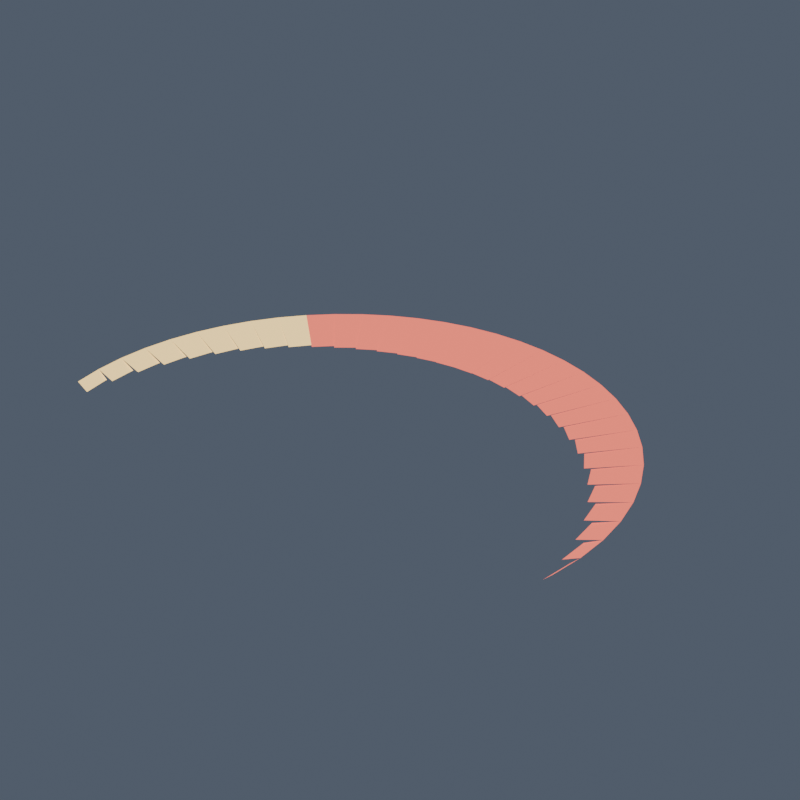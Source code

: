 # Source: slash_arc.blend  (saved by Blender 5.2.44; exported with 4.5.12 LTS)
import bpy
from mathutils import Matrix  # noqa: F401  (used for matrix-valued properties, if any)

bpy.ops.wm.read_factory_settings(use_empty=True)
scene = bpy.context.scene
scene.name = 'Scene'

# ---- collections
col_collection = bpy.data.collections.new('Collection'); scene.collection.children.link(col_collection)

# ---- materials (node trees are filled in below, after node groups)
mat_senjin_emberfx = bpy.data.materials.new('SENJIN_EmberFX')

# ---- material node trees
mat_senjin_emberfx.use_nodes = True; mat_senjin_emberfx.node_tree.nodes.clear()
_N = mat_senjin_emberfx.node_tree.nodes; _L = mat_senjin_emberfx.node_tree.links
n0 = _N.new('ShaderNodeBsdfPrincipled'); n0.name = 'Principled BSDF'; n0.location = (-200, 100)
n0.inputs[2].default_value = 0.64
n0.inputs[10].default_value = 0.005
n0.inputs[28].default_value = 1.8
n1 = _N.new('ShaderNodeOutputMaterial'); n1.name = 'Material Output'; n1.location = (200, 100)
n2 = _N.new('ShaderNodeVertexColor'); n2.name = 'Color Attribute'; n2.location = (0, 0)
n2.layer_name = 'Color'
_L.new(n0.outputs[0], n1.inputs[0])
_L.new(n2.outputs[0], n0.inputs[0])
_L.new(n2.outputs[0], n0.inputs[27])
n1.is_active_output = True

# ---- world
world_world = bpy.data.worlds.new('World'); scene.world = world_world
world_world.use_nodes = True; world_world.node_tree.nodes.clear()
_N = world_world.node_tree.nodes; _L = world_world.node_tree.links
n0 = _N.new('ShaderNodeOutputWorld'); n0.name = 'World Output'; n0.location = (200, 100)
n1 = _N.new('ShaderNodeBackground'); n1.name = 'Background'; n1.location = (-200, 100)
n1.inputs[0].default_value = (0.16, 0.2, 0.27, 1.0)
n1.inputs[1].default_value = 0.55
_L.new(n1.outputs[0], n0.inputs[0])
n0.is_active_output = True
world_world.color = (0.05088, 0.05088, 0.05088)
world_world.sun_shadow_jitter_overblur = 0.0

# ---- meshes
me_slash_arc = bpy.data.meshes.new('slash_arc')
me_slash_arc.from_pydata([(0.9475, -0.1921, 0.0), (0.9801, -0.1987, 0.035), (0.9963, -0.08583, 0.035), (0.9632, -0.08298, 0.0), (0.9369, -0.08071, 0.0), (0.9963, -0.08583, 0.035), (0.9996, 0.02812, 0.035), (0.94, 0.02644, 0.0), (0.914, 0.02571, 0.0), (0.9996, 0.02812, 0.035), (0.9899, 0.1417, 0.035), (0.9052, 0.1296, 0.0), (0.8801, 0.126, 0.0), (0.9899, 0.1417, 0.035), (0.9673, 0.2535, 0.035), (0.86, 0.2253, 0.0), (0.8363, 0.2191, 0.0), (0.9673, 0.2535, 0.035), (0.9322, 0.3619, 0.035), (0.806, 0.3129, 0.0), (0.7842, 0.3044, 0.0), (0.9322, 0.3619, 0.035), (0.885, 0.4657, 0.035), (0.7444, 0.3917, 0.0), (0.7249, 0.3814, 0.0), (0.885, 0.4657, 0.035), (0.8262, 0.5634, 0.035), (0.6768, 0.4615, 0.0), (0.6599, 0.4499, 0.0), (0.8262, 0.5634, 0.035), (0.7567, 0.6537, 0.035), (0.6044, 0.5221, 0.0), (0.5902, 0.5099, 0.0), (0.7567, 0.6537, 0.035), (0.6774, 0.7356, 0.035), (0.5283, 0.5737, 0.0), (0.517, 0.5614, 0.0), (0.6774, 0.7356, 0.035), (0.5893, 0.8079, 0.035), (0.4497, 0.6166, 0.0), (0.441, 0.6047, 0.0), (0.5893, 0.8079, 0.035), (0.4935, 0.8697, 0.035), (0.3693, 0.6509, 0.0), (0.3632, 0.6401, 0.0), (0.4935, 0.8697, 0.035), (0.3913, 0.9203, 0.035), (0.288, 0.6772, 0.0), (0.284, 0.6679, 0.0), (0.3913, 0.9203, 0.035), (0.284, 0.9588, 0.035), (0.2061, 0.6959, 0.0), (0.204, 0.6885, 0.0), (0.284, 0.9588, 0.035), (0.173, 0.9849, 0.035), (0.1243, 0.7073, 0.0), (0.1234, 0.7022, 0.0), (0.173, 0.9849, 0.035), (0.05982, 0.9982, 0.035), (0.04265, 0.7116, 0.0), (0.04249, 0.7091, 0.0), (0.05982, 0.9982, 0.035), (-0.05418, 0.9985, 0.035), (-0.03848, 0.7093, 0.0), (-0.03848, 0.7093, 0.0), (-0.05418, 0.9985, 0.035), (-0.1675, 0.9859, 0.035), (-0.119, 0.7003, 0.0), (-0.1194, 0.7029, 0.0), (-0.1675, 0.9859, 0.035), (-0.2786, 0.9604, 0.035), (-0.1986, 0.6847, 0.0), (-0.2001, 0.6897, 0.0), (-0.2786, 0.9604, 0.035), (-0.3861, 0.9225, 0.035), (-0.2772, 0.6624, 0.0), (-0.2802, 0.6695, 0.0), (-0.3861, 0.9225, 0.035), (-0.4886, 0.8725, 0.035), (-0.3546, 0.6333, 0.0), (-0.3596, 0.6421, 0.0), (-0.4886, 0.8725, 0.035), (-0.5847, 0.8112, 0.035), (-0.4303, 0.597, 0.0), (-0.4376, 0.6071, 0.0), (-0.5847, 0.8112, 0.035), (-0.6732, 0.7394, 0.035), (-0.5039, 0.5534, 0.0), (-0.5138, 0.5643, 0.0), (-0.6732, 0.7394, 0.035), (-0.753, 0.658, 0.035), (-0.5747, 0.5021, 0.0), (-0.5873, 0.5132, 0.0), (-0.753, 0.658, 0.035), (-0.823, 0.568, 0.035), (-0.6419, 0.443, 0.0), (-0.6573, 0.4537, 0.0), (-0.823, 0.568, 0.035), (-0.8823, 0.4707, 0.035), (-0.7047, 0.3759, 0.0), (-0.7228, 0.3855, 0.0), (-0.8823, 0.4707, 0.035), (-0.9302, 0.3672, 0.035), (-0.7619, 0.3008, 0.0), (-0.7824, 0.3089, 0.0), (-0.9302, 0.3672, 0.035), (-0.9659, 0.2589, 0.035), (-0.8125, 0.2178, 0.0), (-0.8351, 0.2239, 0.0), (-0.9659, 0.2589, 0.035), (-0.9891, 0.1473, 0.035), (-0.8551, 0.1274, 0.0), (-0.8793, 0.131, 0.0), (-0.9891, 0.1473, 0.035), (-0.9994, 0.03377, 0.035), (-0.8885, 0.03003, 0.0), (-0.9139, 0.03088, 0.0), (-0.9994, 0.03377, 0.035), (-0.9968, -0.0802, 0.035), (-0.9115, -0.07333, 0.0), (-0.9374, -0.07542, 0.0), (-0.9968, -0.0802, 0.035), (-0.9812, -0.1931, 0.035), (-0.9227, -0.1816, 0.0), (-0.9486, -0.1867, 0.0), (-0.9812, -0.1931, 0.035), (-0.9528, -0.3035, 0.035), (-0.9211, -0.2934, 0.0)], [], [(0, 1, 2, 3), (4, 7, 6, 5), (8, 11, 10, 9), (12, 13, 14, 15), (16, 17, 18, 19), (20, 23, 22, 21), (24, 27, 26, 25), (28, 29, 30, 31), (32, 33, 34, 35), (36, 39, 38, 37), (40, 41, 42, 43), (44, 47, 46, 45), (48, 51, 50, 49), (52, 53, 54, 55), (56, 57, 58, 59), (60, 61, 62, 63), (64, 67, 66, 65), (68, 69, 70, 71), (72, 75, 74, 73), (76, 77, 78, 79), (80, 81, 82, 83), (84, 87, 86, 85), (88, 91, 90, 89), (92, 95, 94, 93), (96, 97, 98, 99), (100, 103, 102, 101), (104, 107, 106, 105), (108, 109, 110, 111), (112, 115, 114, 113), (116, 119, 118, 117), (120, 121, 122, 123), (124, 127, 126, 125)])
_ca = me_slash_arc.color_attributes.new('Color', 'FLOAT_COLOR', 'CORNER')
_ca.data.foreach_set('color', [0.7231, 0.1329, 0.0865, 1.0, 0.7231, 0.1329, 0.0865, 1.0, 0.7231, 0.1329, 0.0865, 1.0, 0.7231, 0.1329, 0.0865, 1.0, 0.7231, 0.1329, 0.0865, 1.0, 0.7231, 0.1329, 0.0865, 1.0, 0.7231, 0.1329, 0.0865, 1.0, 0.7231, 0.1329, 0.0865, 1.0, 0.7231, 0.1329, 0.0865, 1.0, 0.7231, 0.1329, 0.0865, 1.0, 0.7231, 0.1329, 0.0865, 1.0, 0.7231, 0.1329, 0.0865, 1.0, 0.7231, 0.1329, 0.0865, 1.0, 0.7231, 0.1329, 0.0865, 1.0, 0.7231, 0.1329, 0.0865, 1.0, 0.7231, 0.1329, 0.0865, 1.0, 0.7231, 0.1329, 0.0865, 1.0, 0.7231, 0.1329, 0.0865, 1.0, 0.7231, 0.1329, 0.0865, 1.0, 0.7231, 0.1329, 0.0865, 1.0, 0.7231, 0.1329, 0.0865, 1.0, 0.7231, 0.1329, 0.0865, 1.0, 0.7231, 0.1329, 0.0865, 1.0, 0.7231, 0.1329, 0.0865, 1.0, 0.7231, 0.1329, 0.0865, 1.0, 0.7231, 0.1329, 0.0865, 1.0, 0.7231, 0.1329, 0.0865, 1.0, 0.7231, 0.1329, 0.0865, 1.0, 0.7231, 0.1329, 0.0865, 1.0, 0.7231, 0.1329, 0.0865, 1.0, 0.7231, 0.1329, 0.0865, 1.0, 0.7231, 0.1329, 0.0865, 1.0, 0.7231, 0.1329, 0.0865, 1.0, 0.7231, 0.1329, 0.0865, 1.0, 0.7231, 0.1329, 0.0865, 1.0, 0.7231, 0.1329, 0.0865, 1.0, 0.7231, 0.1329, 0.0865, 1.0, 0.7231, 0.1329, 0.0865, 1.0, 0.7231, 0.1329, 0.0865, 1.0, 0.7231, 0.1329, 0.0865, 1.0, 0.7231, 0.1329, 0.0865, 1.0, 0.7231, 0.1329, 0.0865, 1.0, 0.7231, 0.1329, 0.0865, 1.0, 0.7231, 0.1329, 0.0865, 1.0, 0.7231, 0.1329, 0.0865, 1.0, 0.7231, 0.1329, 0.0865, 1.0, 0.7231, 0.1329, 0.0865, 1.0, 0.7231, 0.1329, 0.0865, 1.0, 0.7231, 0.1329, 0.0865, 1.0, 0.7231, 0.1329, 0.0865, 1.0, 0.7231, 0.1329, 0.0865, 1.0, 0.7231, 0.1329, 0.0865, 1.0, 0.7231, 0.1329, 0.0865, 1.0, 0.7231, 0.1329, 0.0865, 1.0, 0.7231, 0.1329, 0.0865, 1.0, 0.7231, 0.1329, 0.0865, 1.0, 0.7231, 0.1329, 0.0865, 1.0, 0.7231, 0.1329, 0.0865, 1.0, 0.7231, 0.1329, 0.0865, 1.0, 0.7231, 0.1329, 0.0865, 1.0, 0.7231, 0.1329, 0.0865, 1.0, 0.7231, 0.1329, 0.0865, 1.0, 0.7231, 0.1329, 0.0865, 1.0, 0.7231, 0.1329, 0.0865, 1.0, 0.7231, 0.1329, 0.0865, 1.0, 0.7231, 0.1329, 0.0865, 1.0, 0.7231, 0.1329, 0.0865, 1.0, 0.7231, 0.1329, 0.0865, 1.0, 0.7231, 0.1329, 0.0865, 1.0, 0.7231, 0.1329, 0.0865, 1.0, 0.7231, 0.1329, 0.0865, 1.0, 0.7231, 0.1329, 0.0865, 1.0, 0.7231, 0.1329, 0.0865, 1.0, 0.7231, 0.1329, 0.0865, 1.0, 0.7231, 0.1329, 0.0865, 1.0, 0.7231, 0.1329, 0.0865, 1.0, 0.7231, 0.1329, 0.0865, 1.0, 0.7231, 0.1329, 0.0865, 1.0, 0.7231, 0.1329, 0.0865, 1.0, 0.7231, 0.1329, 0.0865, 1.0, 0.7231, 0.1329, 0.0865, 1.0, 0.7231, 0.1329, 0.0865, 1.0, 0.7231, 0.1329, 0.0865, 1.0, 0.7231, 0.1329, 0.0865, 1.0, 0.7231, 0.1329, 0.0865, 1.0, 0.7231, 0.1329, 0.0865, 1.0, 0.7231, 0.1329, 0.0865, 1.0, 0.7231, 0.1329, 0.0865, 1.0, 0.7231, 0.1329, 0.0865, 1.0, 0.7231, 0.1329, 0.0865, 1.0, 0.7231, 0.1329, 0.0865, 1.0, 0.7231, 0.1329, 0.0865, 1.0, 0.8879, 0.6172, 0.227, 1.0, 0.8879, 0.6172, 0.227, 1.0, 0.8879, 0.6172, 0.227, 1.0, 0.8879, 0.6172, 0.227, 1.0, 0.8879, 0.6172, 0.227, 1.0, 0.8879, 0.6172, 0.227, 1.0, 0.8879, 0.6172, 0.227, 1.0, 0.8879, 0.6172, 0.227, 1.0, 0.8879, 0.6172, 0.227, 1.0, 0.8879, 0.6172, 0.227, 1.0, 0.8879, 0.6172, 0.227, 1.0, 0.8879, 0.6172, 0.227, 1.0, 0.8879, 0.6172, 0.227, 1.0, 0.8879, 0.6172, 0.227, 1.0, 0.8879, 0.6172, 0.227, 1.0, 0.8879, 0.6172, 0.227, 1.0, 0.8879, 0.6172, 0.227, 1.0, 0.8879, 0.6172, 0.227, 1.0, 0.8879, 0.6172, 0.227, 1.0, 0.8879, 0.6172, 0.227, 1.0, 0.8879, 0.6172, 0.227, 1.0, 0.8879, 0.6172, 0.227, 1.0, 0.8879, 0.6172, 0.227, 1.0, 0.8879, 0.6172, 0.227, 1.0, 0.8879, 0.6172, 0.227, 1.0, 0.8879, 0.6172, 0.227, 1.0, 0.8879, 0.6172, 0.227, 1.0, 0.8879, 0.6172, 0.227, 1.0, 0.8879, 0.6172, 0.227, 1.0, 0.8879, 0.6172, 0.227, 1.0, 0.8879, 0.6172, 0.227, 1.0, 0.8879, 0.6172, 0.227, 1.0, 0.8879, 0.6172, 0.227, 1.0, 0.8879, 0.6172, 0.227, 1.0, 0.8879, 0.6172, 0.227, 1.0, 0.8879, 0.6172, 0.227, 1.0])
me_slash_arc.materials.append(mat_senjin_emberfx)
me_slash_arc.update()

# ---- objects
ob_slash_arc = bpy.data.objects.new('slash_arc', me_slash_arc)

# ---- transforms, parenting, visibility, modifiers, constraints
ob_slash_arc.location = (0.0, 0.0, 0.0)

# ---- collection membership
col_collection.objects.link(ob_slash_arc)

# ---- scene / render settings (as saved in the file)
scene.frame_start = 1; scene.frame_end = 250; scene.frame_set(0)
scene.render.engine = 'CYCLES'
scene.render.resolution_x = 1000
scene.render.resolution_y = 1000
scene.render.fps = 60
scene.render.bake_bias = 0.0
scene.render.bake_samples = 0
scene.render.compositor_device = 'GPU'
scene.cycles.samples = 32
scene.eevee.use_volume_custom_range = False
scene.eevee.fast_gi_thickness_near = 0.1
scene.eevee.fast_gi_thickness_far = 0.0
scene.eevee.ray_tracing_options.screen_trace_thickness = 0.1
bpy.context.view_layer.update()

# ---- added for rendering (the .blend has no active camera): camera
cam_auto = bpy.data.cameras.new('AutoCamera')
cam_auto.lens = 50.0
cam_auto.sensor_width = 36.0
cam_auto.clip_end = 1000.0
ob_auto_camera = bpy.data.objects.new('AutoCamera', cam_auto)
scene.collection.objects.link(ob_auto_camera)
ob_auto_camera.location = (2.20763, -2.30155, 1.78353)
ob_auto_camera.rotation_euler = (1.09748, -7.21219e-08, 0.694738)
scene.camera = ob_auto_camera
bpy.context.view_layer.update()
